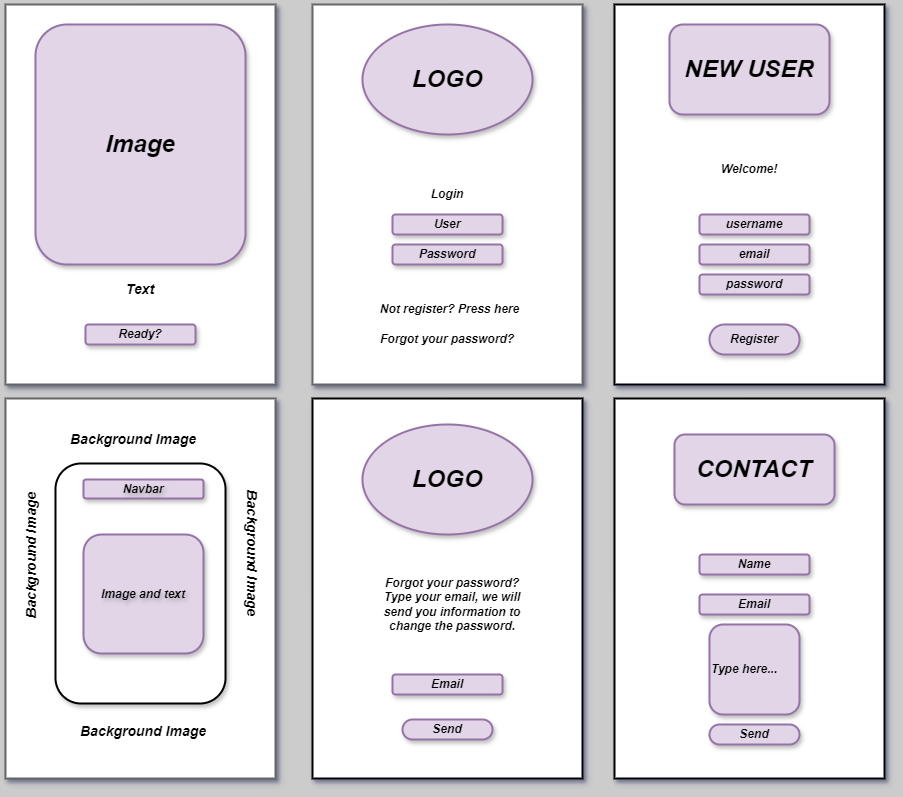

The diagram above was exported from draw.io. Its source (the exported page's mxGraphModel, read from the mxfile embedded in the PNG):
<mxGraphModel dx="1036" dy="606" grid="1" gridSize="10" guides="1" tooltips="1" connect="1" arrows="1" fold="1" page="1" pageScale="1" pageWidth="1654" pageHeight="1169" background="#cccccc" math="0" shadow="1">
  <root>
    <mxCell id="0" />
    <mxCell id="1" parent="0" />
    <mxCell id="qS4i76MPfq4iOaFQ5CTN-1" value="" style="rounded=0;whiteSpace=wrap;html=1;direction=south;strokeWidth=2;glass=0;shadow=1;fillStyle=auto;fillColor=default;fontColor=#333333;strokeColor=#666666;" parent="1" vertex="1">
      <mxGeometry x="739" y="91" width="270" height="380" as="geometry" />
    </mxCell>
    <mxCell id="qS4i76MPfq4iOaFQ5CTN-6" value="&lt;h1&gt;&lt;b&gt;&lt;i&gt;LOGO&lt;/i&gt;&lt;/b&gt;&lt;/h1&gt;" style="ellipse;whiteSpace=wrap;html=1;align=center;newEdgeStyle={&quot;edgeStyle&quot;:&quot;entityRelationEdgeStyle&quot;,&quot;startArrow&quot;:&quot;none&quot;,&quot;endArrow&quot;:&quot;none&quot;,&quot;segment&quot;:10,&quot;curved&quot;:1,&quot;sourcePerimeterSpacing&quot;:0,&quot;targetPerimeterSpacing&quot;:0};treeFolding=1;treeMoving=1;shadow=1;fillColor=#e1d5e7;strokeColor=#9673a6;strokeWidth=2;" parent="1" vertex="1">
      <mxGeometry x="789" y="111" width="170" height="110" as="geometry" />
    </mxCell>
    <mxCell id="qS4i76MPfq4iOaFQ5CTN-7" value="&lt;b&gt;&lt;i&gt;Login&lt;/i&gt;&lt;/b&gt;" style="text;html=1;strokeColor=none;fillColor=none;align=center;verticalAlign=middle;whiteSpace=wrap;rounded=0;" parent="1" vertex="1">
      <mxGeometry x="844" y="266" width="60" height="30" as="geometry" />
    </mxCell>
    <mxCell id="qS4i76MPfq4iOaFQ5CTN-8" value="&lt;b&gt;&lt;i&gt;User&lt;/i&gt;&lt;/b&gt;" style="rounded=1;whiteSpace=wrap;html=1;shadow=1;fillColor=#e1d5e7;strokeColor=#9673a6;strokeWidth=2;" parent="1" vertex="1">
      <mxGeometry x="819" y="301" width="110" height="20" as="geometry" />
    </mxCell>
    <mxCell id="qS4i76MPfq4iOaFQ5CTN-9" value="&lt;b&gt;&lt;i&gt;Password&lt;/i&gt;&lt;/b&gt;" style="rounded=1;whiteSpace=wrap;html=1;shadow=1;fillColor=#e1d5e7;strokeColor=#9673a6;strokeWidth=2;" parent="1" vertex="1">
      <mxGeometry x="819" y="331" width="110" height="20" as="geometry" />
    </mxCell>
    <mxCell id="qS4i76MPfq4iOaFQ5CTN-10" value="&lt;b&gt;&lt;i&gt;Not register? Press here&lt;/i&gt;&lt;/b&gt;" style="text;html=1;strokeColor=none;fillColor=none;align=center;verticalAlign=middle;whiteSpace=wrap;rounded=0;shadow=0;" parent="1" vertex="1">
      <mxGeometry x="804" y="381" width="145" height="30" as="geometry" />
    </mxCell>
    <mxCell id="qS4i76MPfq4iOaFQ5CTN-11" value="&lt;b&gt;&lt;i&gt;Forgot your password?&lt;/i&gt;&lt;/b&gt;" style="text;html=1;strokeColor=none;fillColor=none;align=center;verticalAlign=middle;whiteSpace=wrap;rounded=0;" parent="1" vertex="1">
      <mxGeometry x="804" y="411" width="140" height="30" as="geometry" />
    </mxCell>
    <mxCell id="qS4i76MPfq4iOaFQ5CTN-13" value="" style="rounded=0;whiteSpace=wrap;html=1;direction=south;strokeWidth=2;glass=0;shadow=1;fillStyle=auto;fillColor=default;" parent="1" vertex="1">
      <mxGeometry x="1041" y="91" width="270" height="380" as="geometry" />
    </mxCell>
    <mxCell id="qS4i76MPfq4iOaFQ5CTN-14" value="&lt;h1&gt;&lt;b&gt;&lt;i&gt;NEW USER&lt;/i&gt;&lt;/b&gt;&lt;/h1&gt;" style="rounded=1;whiteSpace=wrap;html=1;shadow=1;fillColor=#e1d5e7;strokeColor=#9673a6;strokeWidth=2;" parent="1" vertex="1">
      <mxGeometry x="1096" y="111" width="160" height="90" as="geometry" />
    </mxCell>
    <mxCell id="qS4i76MPfq4iOaFQ5CTN-15" value="&lt;b&gt;&lt;i&gt;username&lt;/i&gt;&lt;/b&gt;" style="rounded=1;whiteSpace=wrap;html=1;shadow=1;fillColor=#e1d5e7;strokeColor=#9673a6;strokeWidth=2;" parent="1" vertex="1">
      <mxGeometry x="1126" y="301" width="110" height="20" as="geometry" />
    </mxCell>
    <mxCell id="qS4i76MPfq4iOaFQ5CTN-16" value="&lt;b&gt;&lt;i&gt;email&lt;/i&gt;&lt;/b&gt;" style="rounded=1;whiteSpace=wrap;html=1;shadow=1;fillColor=#e1d5e7;strokeColor=#9673a6;strokeWidth=2;" parent="1" vertex="1">
      <mxGeometry x="1126" y="331" width="110" height="20" as="geometry" />
    </mxCell>
    <mxCell id="qS4i76MPfq4iOaFQ5CTN-19" value="&lt;b&gt;&lt;i&gt;password&lt;/i&gt;&lt;/b&gt;" style="rounded=1;whiteSpace=wrap;html=1;shadow=1;fillColor=#e1d5e7;strokeColor=#9673a6;strokeWidth=2;" parent="1" vertex="1">
      <mxGeometry x="1126" y="361" width="110" height="20" as="geometry" />
    </mxCell>
    <mxCell id="qS4i76MPfq4iOaFQ5CTN-20" value="&lt;b&gt;&lt;i&gt;Register&lt;/i&gt;&lt;/b&gt;" style="rounded=1;whiteSpace=wrap;html=1;shadow=1;arcSize=50;fillColor=#e1d5e7;strokeColor=#9673a6;strokeWidth=2;" parent="1" vertex="1">
      <mxGeometry x="1136" y="411" width="90" height="30" as="geometry" />
    </mxCell>
    <mxCell id="qS4i76MPfq4iOaFQ5CTN-21" value="&lt;b&gt;&lt;i&gt;Welcome!&lt;/i&gt;&lt;/b&gt;" style="text;html=1;strokeColor=none;fillColor=none;align=center;verticalAlign=middle;whiteSpace=wrap;rounded=0;" parent="1" vertex="1">
      <mxGeometry x="1146" y="241" width="60" height="30" as="geometry" />
    </mxCell>
    <mxCell id="qS4i76MPfq4iOaFQ5CTN-22" value="" style="rounded=0;whiteSpace=wrap;html=1;direction=south;strokeWidth=2;glass=0;shadow=1;fillStyle=auto;fillColor=default;" parent="1" vertex="1">
      <mxGeometry x="739" y="485" width="270" height="380" as="geometry" />
    </mxCell>
    <mxCell id="qS4i76MPfq4iOaFQ5CTN-23" value="" style="rounded=0;whiteSpace=wrap;html=1;direction=south;strokeWidth=2;glass=0;shadow=1;fillStyle=auto;fillColor=default;" parent="1" vertex="1">
      <mxGeometry x="1041" y="485" width="270" height="380" as="geometry" />
    </mxCell>
    <mxCell id="qS4i76MPfq4iOaFQ5CTN-24" value="&lt;h1&gt;&lt;b&gt;&lt;i&gt;LOGO&lt;/i&gt;&lt;/b&gt;&lt;/h1&gt;" style="ellipse;whiteSpace=wrap;html=1;align=center;newEdgeStyle={&quot;edgeStyle&quot;:&quot;entityRelationEdgeStyle&quot;,&quot;startArrow&quot;:&quot;none&quot;,&quot;endArrow&quot;:&quot;none&quot;,&quot;segment&quot;:10,&quot;curved&quot;:1,&quot;sourcePerimeterSpacing&quot;:0,&quot;targetPerimeterSpacing&quot;:0};treeFolding=1;treeMoving=1;shadow=1;fillColor=#e1d5e7;strokeColor=#9673a6;strokeWidth=2;" parent="1" vertex="1">
      <mxGeometry x="789" y="511" width="170" height="110" as="geometry" />
    </mxCell>
    <mxCell id="qS4i76MPfq4iOaFQ5CTN-25" value="&lt;b&gt;&lt;i&gt;Email&lt;/i&gt;&lt;/b&gt;" style="rounded=1;whiteSpace=wrap;html=1;shadow=1;fillColor=#e1d5e7;strokeColor=#9673a6;strokeWidth=2;" parent="1" vertex="1">
      <mxGeometry x="819" y="761" width="110" height="20" as="geometry" />
    </mxCell>
    <mxCell id="qS4i76MPfq4iOaFQ5CTN-26" value="&lt;b&gt;&lt;i&gt;Send&lt;/i&gt;&lt;/b&gt;" style="rounded=1;whiteSpace=wrap;html=1;shadow=1;arcSize=50;fillColor=#e1d5e7;strokeColor=#9673a6;strokeWidth=2;" parent="1" vertex="1">
      <mxGeometry x="829" y="806" width="90" height="20" as="geometry" />
    </mxCell>
    <mxCell id="qS4i76MPfq4iOaFQ5CTN-27" value="&lt;b&gt;&lt;i&gt;Forgot your password?&lt;br&gt;Type your email, we will send you information to change the password.&lt;/i&gt;&lt;/b&gt;" style="text;html=1;strokeColor=none;fillColor=none;align=center;verticalAlign=middle;whiteSpace=wrap;rounded=0;" parent="1" vertex="1">
      <mxGeometry x="809" y="631" width="140" height="120" as="geometry" />
    </mxCell>
    <mxCell id="qS4i76MPfq4iOaFQ5CTN-28" value="&lt;h1&gt;&lt;b&gt;&lt;i&gt;CONTACT&lt;/i&gt;&lt;/b&gt;&lt;/h1&gt;" style="rounded=1;whiteSpace=wrap;html=1;shadow=1;fillColor=#e1d5e7;strokeColor=#9673a6;strokeWidth=2;" parent="1" vertex="1">
      <mxGeometry x="1101" y="521" width="160" height="70" as="geometry" />
    </mxCell>
    <mxCell id="qS4i76MPfq4iOaFQ5CTN-29" value="&lt;b&gt;&lt;i&gt;Send&lt;/i&gt;&lt;/b&gt;" style="rounded=1;whiteSpace=wrap;html=1;shadow=1;arcSize=50;fillColor=#e1d5e7;strokeColor=#9673a6;strokeWidth=2;" parent="1" vertex="1">
      <mxGeometry x="1136" y="811" width="90" height="20" as="geometry" />
    </mxCell>
    <mxCell id="qS4i76MPfq4iOaFQ5CTN-30" value="&lt;b&gt;&lt;i&gt;Email&lt;/i&gt;&lt;/b&gt;" style="rounded=1;whiteSpace=wrap;html=1;shadow=1;fillColor=#e1d5e7;strokeColor=#9673a6;strokeWidth=2;" parent="1" vertex="1">
      <mxGeometry x="1126" y="681" width="110" height="20" as="geometry" />
    </mxCell>
    <mxCell id="qS4i76MPfq4iOaFQ5CTN-31" value="&lt;b&gt;&lt;i&gt;Name&lt;/i&gt;&lt;/b&gt;" style="rounded=1;whiteSpace=wrap;html=1;shadow=1;fillColor=#e1d5e7;strokeColor=#9673a6;strokeWidth=2;" parent="1" vertex="1">
      <mxGeometry x="1126" y="641" width="110" height="20" as="geometry" />
    </mxCell>
    <mxCell id="qS4i76MPfq4iOaFQ5CTN-32" value="&lt;b&gt;&lt;i&gt;Type here...&lt;/i&gt;&lt;/b&gt;" style="whiteSpace=wrap;html=1;aspect=fixed;rounded=1;shadow=1;align=left;fillColor=#e1d5e7;strokeColor=#9673a6;strokeWidth=2;" parent="1" vertex="1">
      <mxGeometry x="1136" y="711" width="90" height="90" as="geometry" />
    </mxCell>
    <mxCell id="oBwzrorjYGk4jmxY0xD7-1" value="" style="rounded=0;whiteSpace=wrap;html=1;direction=south;strokeWidth=2;glass=0;shadow=1;fillStyle=auto;fillColor=default;fontColor=#333333;strokeColor=#666666;" parent="1" vertex="1">
      <mxGeometry x="432" y="91" width="270" height="380" as="geometry" />
    </mxCell>
    <mxCell id="oBwzrorjYGk4jmxY0xD7-2" value="&lt;h1&gt;&lt;i&gt;Image&lt;/i&gt;&lt;/h1&gt;" style="rounded=1;whiteSpace=wrap;html=1;shadow=1;fillColor=#e1d5e7;strokeColor=#9673a6;strokeWidth=2;" parent="1" vertex="1">
      <mxGeometry x="462" y="111" width="210" height="240" as="geometry" />
    </mxCell>
    <mxCell id="oBwzrorjYGk4jmxY0xD7-3" value="&lt;b&gt;&lt;i&gt;&lt;font style=&quot;font-size: 14px;&quot;&gt;Text&lt;/font&gt;&lt;/i&gt;&lt;/b&gt;" style="text;html=1;strokeColor=none;fillColor=none;align=center;verticalAlign=middle;whiteSpace=wrap;rounded=0;" parent="1" vertex="1">
      <mxGeometry x="537" y="361" width="60" height="30" as="geometry" />
    </mxCell>
    <mxCell id="oBwzrorjYGk4jmxY0xD7-4" value="&lt;b&gt;&lt;i&gt;Ready?&lt;/i&gt;&lt;/b&gt;" style="rounded=1;whiteSpace=wrap;html=1;shadow=1;fillColor=#e1d5e7;strokeColor=#9673a6;strokeWidth=2;" parent="1" vertex="1">
      <mxGeometry x="512" y="411" width="110" height="20" as="geometry" />
    </mxCell>
    <mxCell id="oBwzrorjYGk4jmxY0xD7-9" value="" style="rounded=0;whiteSpace=wrap;html=1;direction=south;strokeWidth=2;glass=0;shadow=1;fillStyle=auto;fillColor=default;fontColor=#333333;strokeColor=#666666;" parent="1" vertex="1">
      <mxGeometry x="432" y="485" width="270" height="380" as="geometry" />
    </mxCell>
    <mxCell id="FxnRNyHODhgFYqMj5YRp-1" value="" style="rounded=1;whiteSpace=wrap;html=1;shadow=1;textShadow=1;strokeWidth=2;" parent="1" vertex="1">
      <mxGeometry x="482" y="550" width="170" height="240" as="geometry" />
    </mxCell>
    <mxCell id="FxnRNyHODhgFYqMj5YRp-2" value="&lt;b&gt;&lt;i&gt;&lt;font style=&quot;font-size: 14px;&quot;&gt;Background Image&lt;/font&gt;&lt;/i&gt;&lt;/b&gt;" style="text;html=1;strokeColor=none;fillColor=none;align=center;verticalAlign=middle;whiteSpace=wrap;rounded=0;" parent="1" vertex="1">
      <mxGeometry x="490" y="511" width="140" height="30" as="geometry" />
    </mxCell>
    <mxCell id="FxnRNyHODhgFYqMj5YRp-3" value="&lt;b&gt;&lt;i&gt;&lt;font style=&quot;font-size: 14px;&quot;&gt;Background Image&lt;/font&gt;&lt;/i&gt;&lt;/b&gt;" style="text;html=1;strokeColor=none;fillColor=none;align=center;verticalAlign=middle;whiteSpace=wrap;rounded=0;" parent="1" vertex="1">
      <mxGeometry x="480" y="806" width="180" height="24" as="geometry" />
    </mxCell>
    <mxCell id="FxnRNyHODhgFYqMj5YRp-4" value="&lt;b&gt;&lt;i&gt;&lt;font style=&quot;font-size: 14px;&quot;&gt;Background Image&lt;/font&gt;&lt;/i&gt;&lt;/b&gt;" style="text;html=1;strokeColor=none;fillColor=none;align=center;verticalAlign=middle;whiteSpace=wrap;rounded=0;rotation=90;" parent="1" vertex="1">
      <mxGeometry x="602.5" y="630" width="153" height="19" as="geometry" />
    </mxCell>
    <mxCell id="FxnRNyHODhgFYqMj5YRp-5" value="&lt;b&gt;&lt;i&gt;&lt;font style=&quot;font-size: 14px;&quot;&gt;Background Image&lt;/font&gt;&lt;/i&gt;&lt;/b&gt;" style="text;html=1;strokeColor=none;fillColor=none;align=center;verticalAlign=middle;whiteSpace=wrap;rounded=0;rotation=270;" parent="1" vertex="1">
      <mxGeometry x="386" y="627" width="144" height="30" as="geometry" />
    </mxCell>
    <mxCell id="FxnRNyHODhgFYqMj5YRp-6" value="&lt;b&gt;&lt;i&gt;Navbar&lt;/i&gt;&lt;/b&gt;" style="rounded=1;whiteSpace=wrap;html=1;fillColor=#e1d5e7;strokeColor=#9673a6;strokeWidth=2;shadow=1;textShadow=1;" parent="1" vertex="1">
      <mxGeometry x="510" y="566" width="120" height="19" as="geometry" />
    </mxCell>
    <mxCell id="FxnRNyHODhgFYqMj5YRp-7" value="&lt;b&gt;&lt;i&gt;Image and text&lt;/i&gt;&lt;/b&gt;" style="rounded=1;whiteSpace=wrap;html=1;strokeWidth=2;shadow=1;textShadow=1;fillColor=#e1d5e7;strokeColor=#9673a6;" parent="1" vertex="1">
      <mxGeometry x="510" y="621" width="120" height="119" as="geometry" />
    </mxCell>
  </root>
</mxGraphModel>